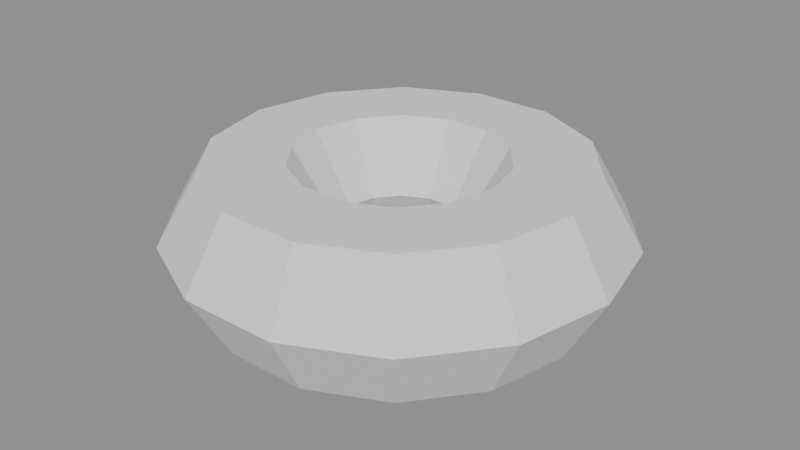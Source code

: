# Source: SM_Item_ParacordBundle.blend  (saved by Blender 4.5.90; exported with 4.5.12 LTS)
import bpy
from mathutils import Matrix  # noqa: F401  (used for matrix-valued properties, if any)

bpy.ops.wm.read_factory_settings(use_empty=True)
scene = bpy.context.scene
scene.name = 'Scene'

# ---- materials (node trees are filled in below, after node groups)
mat_product_orange = bpy.data.materials.new('product_orange')

# ---- material node trees

# ---- meshes
me_sm_item_paracordbundle = bpy.data.meshes.new('SM_Item_ParacordBundle')
me_sm_item_paracordbundle.from_pydata([(0.21, 0.0, 0.075), (0.1725, 0.0, 0.14), (0.0975, 0.0, 0.14), (0.06, 0.0, 0.075), (0.0975, 0.0, 0.01005), (0.1725, 0.0, 0.01005), (0.1892, 0.09112, 0.075), (0.1554, 0.07484, 0.14), (0.08784, 0.0423, 0.14), (0.05406, 0.02603, 0.075), (0.08784, 0.0423, 0.01005), (0.1554, 0.07484, 0.01005), (0.1309, 0.1642, 0.075), (0.1076, 0.1349, 0.14), (0.06079, 0.07623, 0.14), (0.03741, 0.04691, 0.075), (0.06079, 0.07623, 0.01005), (0.1076, 0.1349, 0.01005), (0.04673, 0.2047, 0.075), (0.03838, 0.1682, 0.14), (0.0217, 0.09506, 0.14), (0.01335, 0.0585, 0.075), (0.0217, 0.09506, 0.01005), (0.03838, 0.1682, 0.01005), (-0.04673, 0.2047, 0.075), (-0.03838, 0.1682, 0.14), (-0.0217, 0.09506, 0.14), (-0.01335, 0.0585, 0.075), (-0.0217, 0.09506, 0.01005), (-0.03838, 0.1682, 0.01005), (-0.1309, 0.1642, 0.075), (-0.1076, 0.1349, 0.14), (-0.06079, 0.07623, 0.14), (-0.03741, 0.04691, 0.075), (-0.06079, 0.07623, 0.01005), (-0.1076, 0.1349, 0.01005), (-0.1892, 0.09112, 0.075), (-0.1554, 0.07484, 0.14), (-0.08784, 0.0423, 0.14), (-0.05406, 0.02603, 0.075), (-0.08784, 0.0423, 0.01005), (-0.1554, 0.07484, 0.01005), (-0.21, 2.572e-17, 0.075), (-0.1725, 2.113e-17, 0.14), (-0.0975, 1.194e-17, 0.14), (-0.06, 7.348e-18, 0.075), (-0.0975, 1.194e-17, 0.01005), (-0.1725, 2.113e-17, 0.01005), (-0.1892, -0.09112, 0.075), (-0.1554, -0.07484, 0.14), (-0.08784, -0.0423, 0.14), (-0.05406, -0.02603, 0.075), (-0.08784, -0.0423, 0.01005), (-0.1554, -0.07484, 0.01005), (-0.1309, -0.1642, 0.075), (-0.1076, -0.1349, 0.14), (-0.06079, -0.07623, 0.14), (-0.03741, -0.04691, 0.075), (-0.06079, -0.07623, 0.01005), (-0.1076, -0.1349, 0.01005), (-0.04673, -0.2047, 0.075), (-0.03838, -0.1682, 0.14), (-0.0217, -0.09506, 0.14), (-0.01335, -0.0585, 0.075), (-0.0217, -0.09506, 0.01005), (-0.03838, -0.1682, 0.01005), (0.04673, -0.2047, 0.075), (0.03838, -0.1682, 0.14), (0.0217, -0.09506, 0.14), (0.01335, -0.0585, 0.075), (0.0217, -0.09506, 0.01005), (0.03838, -0.1682, 0.01005), (0.1309, -0.1642, 0.075), (0.1076, -0.1349, 0.14), (0.06079, -0.07623, 0.14), (0.03741, -0.04691, 0.075), (0.06079, -0.07623, 0.01005), (0.1076, -0.1349, 0.01005), (0.1892, -0.09112, 0.075), (0.1554, -0.07484, 0.14), (0.08784, -0.0423, 0.14), (0.05406, -0.02603, 0.075), (0.08784, -0.0423, 0.01005), (0.1554, -0.07484, 0.01005)], [], [(0, 6, 7, 1), (1, 7, 8, 2), (2, 8, 9, 3), (3, 9, 10, 4), (4, 10, 11, 5), (5, 11, 6, 0), (6, 12, 13, 7), (7, 13, 14, 8), (8, 14, 15, 9), (9, 15, 16, 10), (10, 16, 17, 11), (11, 17, 12, 6), (12, 18, 19, 13), (13, 19, 20, 14), (14, 20, 21, 15), (15, 21, 22, 16), (16, 22, 23, 17), (17, 23, 18, 12), (18, 24, 25, 19), (19, 25, 26, 20), (20, 26, 27, 21), (21, 27, 28, 22), (22, 28, 29, 23), (23, 29, 24, 18), (24, 30, 31, 25), (25, 31, 32, 26), (26, 32, 33, 27), (27, 33, 34, 28), (28, 34, 35, 29), (29, 35, 30, 24), (30, 36, 37, 31), (31, 37, 38, 32), (32, 38, 39, 33), (33, 39, 40, 34), (34, 40, 41, 35), (35, 41, 36, 30), (36, 42, 43, 37), (37, 43, 44, 38), (38, 44, 45, 39), (39, 45, 46, 40), (40, 46, 47, 41), (41, 47, 42, 36), (42, 48, 49, 43), (43, 49, 50, 44), (44, 50, 51, 45), (45, 51, 52, 46), (46, 52, 53, 47), (47, 53, 48, 42), (48, 54, 55, 49), (49, 55, 56, 50), (50, 56, 57, 51), (51, 57, 58, 52), (52, 58, 59, 53), (53, 59, 54, 48), (54, 60, 61, 55), (55, 61, 62, 56), (56, 62, 63, 57), (57, 63, 64, 58), (58, 64, 65, 59), (59, 65, 60, 54), (60, 66, 67, 61), (61, 67, 68, 62), (62, 68, 69, 63), (63, 69, 70, 64), (64, 70, 71, 65), (65, 71, 66, 60), (66, 72, 73, 67), (67, 73, 74, 68), (68, 74, 75, 69), (69, 75, 76, 70), (70, 76, 77, 71), (71, 77, 72, 66), (72, 78, 79, 73), (73, 79, 80, 74), (74, 80, 81, 75), (75, 81, 82, 76), (76, 82, 83, 77), (77, 83, 78, 72), (78, 0, 1, 79), (79, 1, 2, 80), (80, 2, 3, 81), (81, 3, 4, 82), (82, 4, 5, 83), (83, 5, 0, 78)])
me_sm_item_paracordbundle.materials.append(mat_product_orange)
me_sm_item_paracordbundle.update()

# ---- objects
ob_sm_item_paracordbundle = bpy.data.objects.new('SM_Item_ParacordBundle', me_sm_item_paracordbundle)

# ---- transforms, parenting, visibility, modifiers, constraints
ob_sm_item_paracordbundle.location = (0.0, 0.0, 0.0)

# ---- collection membership
scene.collection.objects.link(ob_sm_item_paracordbundle)

# ---- scene / render settings (as saved in the file)
scene.frame_start = 1; scene.frame_end = 250; scene.frame_set(1)
scene.render.engine = 'BLENDER_EEVEE_NEXT'
bpy.context.view_layer.update()

# ---- added for rendering (the .blend has no active camera and no usable light): camera, sun + grey world if the file has none
cam_auto = bpy.data.cameras.new('AutoCamera')
cam_auto.lens = 50.0
cam_auto.sensor_width = 36.0
cam_auto.clip_end = 1000.0
ob_auto_camera = bpy.data.objects.new('AutoCamera', cam_auto)
scene.collection.objects.link(ob_auto_camera)
ob_auto_camera.location = (0.555859, -0.667031, 0.519688)
ob_auto_camera.rotation_euler = (1.09748, -7.21219e-08, 0.694738)
scene.camera = ob_auto_camera
light_auto_sun = bpy.data.lights.new('AutoSun', 'SUN')
light_auto_sun.energy = 3.0
light_auto_sun.angle = 0.0523599
ob_auto_sun = bpy.data.objects.new('AutoSun', light_auto_sun)
scene.collection.objects.link(ob_auto_sun)
ob_auto_sun.rotation_euler = (0.872665, 0.174533, 0.523599)
if scene.world is None:
    world_auto = bpy.data.worlds.new('AutoWorld')
    world_auto.color = (0.3, 0.3, 0.3)
    scene.world = world_auto
bpy.context.view_layer.update()
